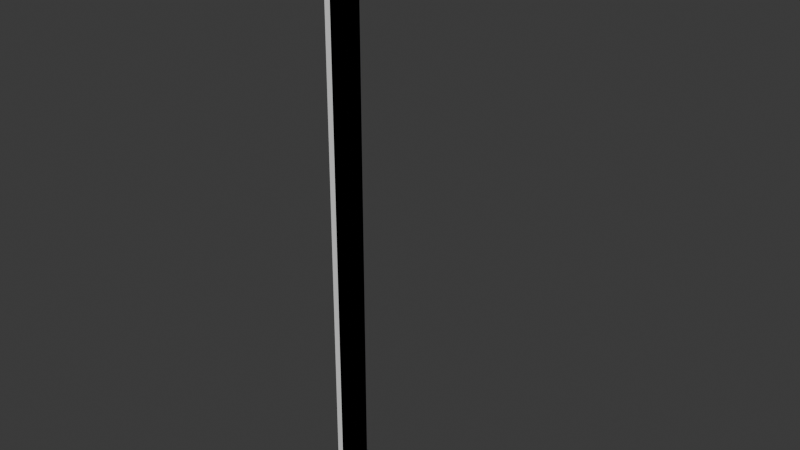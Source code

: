 # Source: door_test.blend  (saved by Blender 4.4.32; exported with 4.5.12 LTS)
import bpy
from mathutils import Matrix  # noqa: F401  (used for matrix-valued properties, if any)

bpy.ops.wm.read_factory_settings(use_empty=True)
scene = bpy.context.scene
scene.name = 'Scene'

# ---- collections
col_foldable_door = bpy.data.collections.new('foldable_door'); scene.collection.children.link(col_foldable_door)

# ---- materials (node trees are filled in below, after node groups)
mat_material = bpy.data.materials.new('Material')
mat_material.alpha_threshold = 0.0
mat_material.roughness = 0.5
mat_material.line_color = (0.0, 0.0, 0.0, 1.0)

# ---- material node trees
mat_material.use_nodes = True; mat_material.node_tree.nodes.clear()
_N = mat_material.node_tree.nodes; _L = mat_material.node_tree.links
n0 = _N.new('ShaderNodeOutputMaterial'); n0.name = 'Material Output'; n0.location = (300, 300)
n1 = _N.new('ShaderNodeBsdfPrincipled'); n1.name = 'Principled BSDF'; n1.location = (10, 300)
n1.inputs[3].default_value = 1.45
_L.new(n1.outputs[0], n0.inputs[0])
n0.is_active_output = True

# ---- world
world_world = bpy.data.worlds.new('World'); scene.world = world_world
world_world.use_nodes = True; world_world.node_tree.nodes.clear()
_N = world_world.node_tree.nodes; _L = world_world.node_tree.links
n0 = _N.new('ShaderNodeOutputWorld'); n0.name = 'World Output'; n0.location = (300, 300)
n1 = _N.new('ShaderNodeBackground'); n1.name = 'Background'; n1.location = (10, 300)
n1.inputs[0].default_value = (0.05088, 0.05088, 0.05088, 1.0)
_L.new(n1.outputs[0], n0.inputs[0])
n0.is_active_output = True
world_world.color = (0.05088, 0.05088, 0.05088)
world_world.sun_shadow_jitter_overblur = 0.0

# ---- meshes
me_cube = bpy.data.meshes.new('Cube')
me_cube.from_pydata([(0.1, 0.02, 2.0), (0.1, 0.02, 0.0), (0.1, 0.0, 2.0), (0.1, 0.0, 0.0), (0.0, 0.02, 2.0), (0.0, 0.02, 0.0), (0.0, 0.0, 2.0), (0.0, 0.0, 0.0)], [], [(0, 4, 6, 2), (3, 2, 6, 7), (7, 6, 4, 5), (5, 1, 3, 7), (1, 0, 2, 3), (5, 4, 0, 1)])
_uv = me_cube.uv_layers.new(name='UVMap')
_uv.uv.foreach_set('vector', [0.625, 0.5, 0.875, 0.5, 0.875, 0.75, 0.625, 0.75, 0.375, 0.75, 0.625, 0.75, 0.625, 1.0, 0.375, 1.0, 0.375, 0.0, 0.625, 0.0, 0.625, 0.25, 0.375, 0.25, 0.125, 0.5, 0.375, 0.5, 0.375, 0.75, 0.125, 0.75, 0.375, 0.5, 0.625, 0.5, 0.625, 0.75, 0.375, 0.75, 0.375, 0.25, 0.625, 0.25, 0.625, 0.5, 0.375, 0.5])
me_cube.materials.append(mat_material)
me_cube.use_mirror_vertex_groups = False
me_cube.update()
me_cube_001 = bpy.data.meshes.new('Cube.001')
me_cube_001.from_pydata([(0.1, 0.02, 2.0), (0.1, 0.02, 0.0), (0.1, 0.0, 2.0), (0.1, 0.0, 0.0), (0.0, 0.02, 2.0), (0.0, 0.02, 0.0), (0.0, 0.0, 2.0), (0.0, 0.0, 0.0)], [], [(0, 4, 6, 2), (3, 2, 6, 7), (7, 6, 4, 5), (5, 1, 3, 7), (1, 0, 2, 3), (5, 4, 0, 1)])
_uv = me_cube_001.uv_layers.new(name='UVMap')
_uv.uv.foreach_set('vector', [0.625, 0.5, 0.875, 0.5, 0.875, 0.75, 0.625, 0.75, 0.375, 0.75, 0.625, 0.75, 0.625, 1.0, 0.375, 1.0, 0.375, 0.0, 0.625, 0.0, 0.625, 0.25, 0.375, 0.25, 0.125, 0.5, 0.375, 0.5, 0.375, 0.75, 0.125, 0.75, 0.375, 0.5, 0.625, 0.5, 0.625, 0.75, 0.375, 0.75, 0.375, 0.25, 0.625, 0.25, 0.625, 0.5, 0.375, 0.5])
me_cube_001.materials.append(mat_material)
me_cube_001.use_mirror_vertex_groups = False
me_cube_001.update()
me_cube_002 = bpy.data.meshes.new('Cube.002')
me_cube_002.from_pydata([(0.1, 0.02, 2.0), (0.1, 0.02, 0.0), (0.1, 0.0, 2.0), (0.1, 0.0, 0.0), (0.0, 0.02, 2.0), (0.0, 0.02, 0.0), (0.0, 0.0, 2.0), (0.0, 0.0, 0.0)], [], [(0, 4, 6, 2), (3, 2, 6, 7), (7, 6, 4, 5), (5, 1, 3, 7), (1, 0, 2, 3), (5, 4, 0, 1)])
_uv = me_cube_002.uv_layers.new(name='UVMap')
_uv.uv.foreach_set('vector', [0.625, 0.5, 0.875, 0.5, 0.875, 0.75, 0.625, 0.75, 0.375, 0.75, 0.625, 0.75, 0.625, 1.0, 0.375, 1.0, 0.375, 0.0, 0.625, 0.0, 0.625, 0.25, 0.375, 0.25, 0.125, 0.5, 0.375, 0.5, 0.375, 0.75, 0.125, 0.75, 0.375, 0.5, 0.625, 0.5, 0.625, 0.75, 0.375, 0.75, 0.375, 0.25, 0.625, 0.25, 0.625, 0.5, 0.375, 0.5])
me_cube_002.materials.append(mat_material)
me_cube_002.use_mirror_vertex_groups = False
me_cube_002.update()
me_cube_003 = bpy.data.meshes.new('Cube.003')
me_cube_003.from_pydata([(0.1, 0.02, 2.0), (0.1, 0.02, 0.0), (0.1, 0.0, 2.0), (0.1, 0.0, 0.0), (0.0, 0.02, 2.0), (0.0, 0.02, 0.0), (0.0, 0.0, 2.0), (0.0, 0.0, 0.0)], [], [(0, 4, 6, 2), (3, 2, 6, 7), (7, 6, 4, 5), (5, 1, 3, 7), (1, 0, 2, 3), (5, 4, 0, 1)])
_uv = me_cube_003.uv_layers.new(name='UVMap')
_uv.uv.foreach_set('vector', [0.625, 0.5, 0.875, 0.5, 0.875, 0.75, 0.625, 0.75, 0.375, 0.75, 0.625, 0.75, 0.625, 1.0, 0.375, 1.0, 0.375, 0.0, 0.625, 0.0, 0.625, 0.25, 0.375, 0.25, 0.125, 0.5, 0.375, 0.5, 0.375, 0.75, 0.125, 0.75, 0.375, 0.5, 0.625, 0.5, 0.625, 0.75, 0.375, 0.75, 0.375, 0.25, 0.625, 0.25, 0.625, 0.5, 0.375, 0.5])
me_cube_003.materials.append(mat_material)
me_cube_003.use_mirror_vertex_groups = False
me_cube_003.update()
arm_armature = bpy.data.armatures.new('Armature')  # bones are not reproduced

# ---- objects
ob_cube = bpy.data.objects.new('Cube', me_cube)
ob_cube_001 = bpy.data.objects.new('Cube.001', me_cube_001)
ob_cube_002 = bpy.data.objects.new('Cube.002', me_cube_002)
ob_cube_003 = bpy.data.objects.new('Cube.003', me_cube_003)
ob_armature = bpy.data.objects.new('Armature', arm_armature)

# ---- transforms, parenting, visibility, modifiers, constraints
ob_cube.parent = ob_armature
ob_cube.matrix_parent_inverse = Matrix(((7.908e-07, 3.388e-21, -1.0, -0.0), (1.0, -4.371e-08, 7.908e-07, -0.1), (-4.371e-08, -1.0, -3.456e-14, 2.733e-21), (-0.0, 0.0, 0.0, 1.0)))
ob_cube.location = (0.0, 0.0, 0.0)
ob_cube.lock_rotations_4d = False
ob_cube.empty_display_type = 'ARROWS'
ob_cube.lineart.crease_threshold = 0.0
ob_cube_001.parent = ob_armature
ob_cube_001.matrix_parent_inverse = Matrix(((7.908e-07, 3.388e-21, -1.0, -7.478e-08), (1.0, -4.371e-08, 7.908e-07, -0.2), (-4.371e-08, -1.0, -3.456e-14, 0.02), (-0.0, 0.0, 0.0, 1.0)))
ob_cube_001.location = (0.1, 0.0, 0.0)
ob_cube_001.lock_rotations_4d = False
ob_cube_001.empty_display_type = 'ARROWS'
ob_cube_001.lineart.crease_threshold = 0.0
ob_cube_002.parent = ob_armature
ob_cube_002.matrix_parent_inverse = Matrix(((7.908e-07, 3.388e-21, -1.0, -1.51e-07), (1.0, -4.371e-08, 7.908e-07, -0.3), (-4.371e-08, -1.0, -3.456e-14, 6.458e-10), (-0.0, 0.0, 0.0, 1.0)))
ob_cube_002.location = (0.2, 0.0, 0.0)
ob_cube_002.lock_rotations_4d = False
ob_cube_002.empty_display_type = 'ARROWS'
ob_cube_002.lineart.crease_threshold = 0.0
ob_cube_003.parent = ob_armature
ob_cube_003.matrix_parent_inverse = Matrix(((7.908e-07, 3.388e-21, -1.0, -2.258e-07), (1.0, -4.371e-08, 7.908e-07, -0.4), (-4.371e-08, -1.0, -3.456e-14, 0.02), (-0.0, 0.0, 0.0, 1.0)))
ob_cube_003.location = (0.3, 0.0, 0.0)
ob_cube_003.lock_rotations_4d = False
ob_cube_003.empty_display_type = 'ARROWS'
ob_cube_003.lineart.crease_threshold = 0.0
ob_armature.location = (0.0, 0.0, 0.0)
ob_armature.rotation_euler = (-0.0, 1.571, 0.0)
ob_armature.show_in_front = True

# ---- collection membership
col_foldable_door.objects.link(ob_cube)
col_foldable_door.objects.link(ob_cube_001)
col_foldable_door.objects.link(ob_cube_002)
col_foldable_door.objects.link(ob_cube_003)
col_foldable_door.objects.link(ob_armature)

# ---- scene / render settings (as saved in the file)
scene.frame_start = 1; scene.frame_end = 250; scene.frame_set(1)
scene.render.engine = 'BLENDER_EEVEE_NEXT'
bpy.context.view_layer.update()

# ---- added for rendering (the .blend has no active camera and no usable light): camera, sun
cam_auto = bpy.data.cameras.new('AutoCamera')
cam_auto.lens = 50.0
cam_auto.sensor_width = 36.0
cam_auto.clip_end = 1000.0
ob_auto_camera = bpy.data.objects.new('AutoCamera', cam_auto)
scene.collection.objects.link(ob_auto_camera)
ob_auto_camera.location = (2.0696, -2.28103, 2.50679)
ob_auto_camera.rotation_euler = (1.09748, -7.21219e-08, 0.694738)
scene.camera = ob_auto_camera
light_auto_sun = bpy.data.lights.new('AutoSun', 'SUN')
light_auto_sun.energy = 3.0
light_auto_sun.angle = 0.0523599
ob_auto_sun = bpy.data.objects.new('AutoSun', light_auto_sun)
scene.collection.objects.link(ob_auto_sun)
ob_auto_sun.rotation_euler = (0.872665, 0.174533, 0.523599)
bpy.context.view_layer.update()
